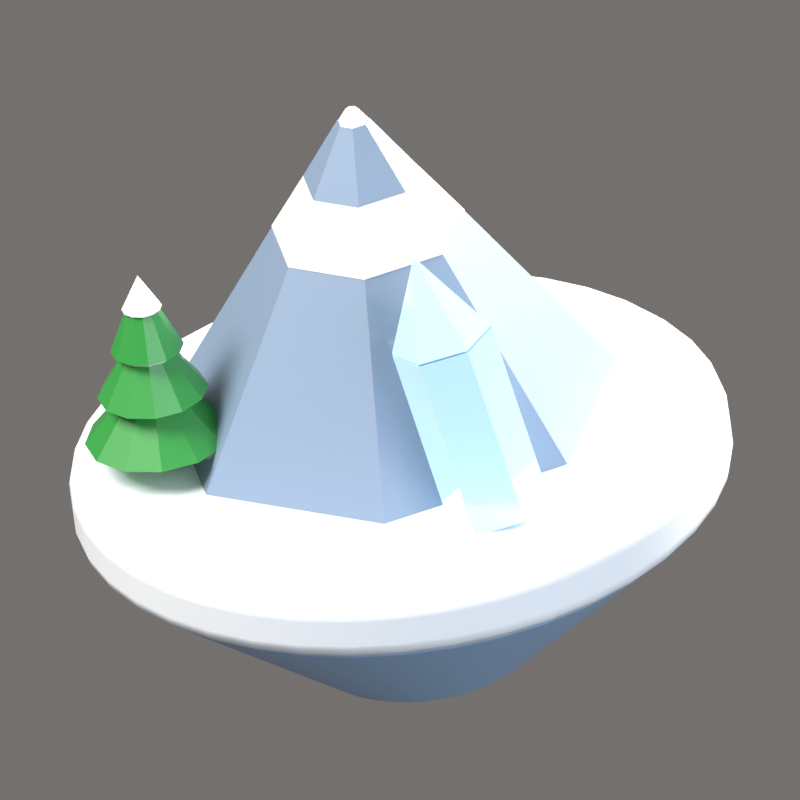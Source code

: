 # Source: Tundra.blend  (saved by Blender 5.2.44; exported with 4.5.12 LTS)
import bpy
from mathutils import Matrix  # noqa: F401  (used for matrix-valued properties, if any)

bpy.ops.wm.read_factory_settings(use_empty=True)
scene = bpy.context.scene
scene.name = 'Scene'

# ---- collections
col_collection = bpy.data.collections.new('Collection'); scene.collection.children.link(col_collection)
col_iconrig = bpy.data.collections.new('IconRig'); scene.collection.children.link(col_iconrig)
col_iconsubject = bpy.data.collections.new('IconSubject'); scene.collection.children.link(col_iconsubject)

# ---- materials (node trees are filled in below, after node groups)
mat_tundratop = bpy.data.materials.new('TundraTop')
mat_tundratop.diffuse_color = (0.8879, 0.9387, 1.0, 1.0)
mat_tundraside = bpy.data.materials.new('TundraSide')
mat_tundraside.diffuse_color = (0.2747, 0.4508, 0.6939, 1.0)
mat_mountain = bpy.data.materials.new('Mountain')
mat_mountain.diffuse_color = (0.2086, 0.2918, 0.4233, 1.0)
mat_white = bpy.data.materials.new('White')
mat_white.diffuse_color = (0.9301, 0.8963, 0.8228, 1.0)
mat_ice = bpy.data.materials.new('Ice')
mat_ice.diffuse_color = (0.521, 0.807, 1.0, 1.0)
mat_wooddark = bpy.data.materials.new('WoodDark')
mat_wooddark.diffuse_color = (0.1119, 0.0356, 0.009721, 1.0)
mat_leafdark = bpy.data.materials.new('LeafDark')
mat_leafdark.diffuse_color = (0.02315, 0.2747, 0.04231, 1.0)

# ---- material node trees
mat_tundratop.use_nodes = True; mat_tundratop.node_tree.nodes.clear()
_N = mat_tundratop.node_tree.nodes; _L = mat_tundratop.node_tree.links
n0 = _N.new('ShaderNodeBsdfPrincipled'); n0.name = 'Principled BSDF'; n0.location = (-200, 100)
n0.inputs[0].default_value = (0.8879, 0.9387, 1.0, 1.0)
n0.inputs[2].default_value = 0.6
n0.inputs[10].default_value = 0.005
n0.inputs[13].default_value = 0.6
n0.inputs[19].default_value = 0.25
n0.inputs[20].default_value = 0.08
n1 = _N.new('ShaderNodeOutputMaterial'); n1.name = 'Material Output'; n1.location = (200, 100)
_L.new(n0.outputs[0], n1.inputs[0])
n1.is_active_output = True
mat_tundraside.use_nodes = True; mat_tundraside.node_tree.nodes.clear()
_N = mat_tundraside.node_tree.nodes; _L = mat_tundraside.node_tree.links
n0 = _N.new('ShaderNodeBsdfPrincipled'); n0.name = 'Principled BSDF'; n0.location = (-200, 100)
n0.inputs[0].default_value = (0.2747, 0.4508, 0.6939, 1.0)
n0.inputs[2].default_value = 0.7
n0.inputs[10].default_value = 0.005
n0.inputs[13].default_value = 0.6
n0.inputs[19].default_value = 0.15
n0.inputs[20].default_value = 0.08
n1 = _N.new('ShaderNodeOutputMaterial'); n1.name = 'Material Output'; n1.location = (200, 100)
_L.new(n0.outputs[0], n1.inputs[0])
n1.is_active_output = True
mat_mountain.use_nodes = True; mat_mountain.node_tree.nodes.clear()
_N = mat_mountain.node_tree.nodes; _L = mat_mountain.node_tree.links
n0 = _N.new('ShaderNodeBsdfPrincipled'); n0.name = 'Principled BSDF'; n0.location = (-200, 100)
n0.inputs[0].default_value = (0.2086, 0.2918, 0.4233, 1.0)
n0.inputs[10].default_value = 0.005
n0.inputs[13].default_value = 0.6
n0.inputs[19].default_value = 0.3
n0.inputs[20].default_value = 0.08
n1 = _N.new('ShaderNodeOutputMaterial'); n1.name = 'Material Output'; n1.location = (200, 100)
_L.new(n0.outputs[0], n1.inputs[0])
n1.is_active_output = True
mat_white.use_nodes = True; mat_white.node_tree.nodes.clear()
_N = mat_white.node_tree.nodes; _L = mat_white.node_tree.links
n0 = _N.new('ShaderNodeBsdfPrincipled'); n0.name = 'Principled BSDF'; n0.location = (-200, 100)
n0.inputs[0].default_value = (0.9301, 0.8963, 0.8228, 1.0)
n0.inputs[2].default_value = 0.35
n0.inputs[10].default_value = 0.005
n0.inputs[13].default_value = 0.6
n0.inputs[19].default_value = 0.8
n0.inputs[20].default_value = 0.08
n1 = _N.new('ShaderNodeOutputMaterial'); n1.name = 'Material Output'; n1.location = (200, 100)
_L.new(n0.outputs[0], n1.inputs[0])
n1.is_active_output = True
mat_ice.use_nodes = True; mat_ice.node_tree.nodes.clear()
_N = mat_ice.node_tree.nodes; _L = mat_ice.node_tree.links
n0 = _N.new('ShaderNodeBsdfPrincipled'); n0.name = 'Principled BSDF'; n0.location = (-200, 100)
n0.inputs[0].default_value = (0.521, 0.807, 1.0, 1.0)
n0.inputs[2].default_value = 0.08
n0.inputs[10].default_value = 0.005
n0.inputs[13].default_value = 0.6
n0.inputs[19].default_value = 1.0
n0.inputs[20].default_value = 0.08
n0.inputs[27].default_value = (0.521, 0.807, 1.0, 1.0)
n0.inputs[28].default_value = 0.1
n1 = _N.new('ShaderNodeOutputMaterial'); n1.name = 'Material Output'; n1.location = (200, 100)
_L.new(n0.outputs[0], n1.inputs[0])
n1.is_active_output = True
mat_wooddark.use_nodes = True; mat_wooddark.node_tree.nodes.clear()
_N = mat_wooddark.node_tree.nodes; _L = mat_wooddark.node_tree.links
n0 = _N.new('ShaderNodeBsdfPrincipled'); n0.name = 'Principled BSDF'; n0.location = (-200, 100)
n0.inputs[0].default_value = (0.1119, 0.0356, 0.009721, 1.0)
n0.inputs[2].default_value = 0.6
n0.inputs[10].default_value = 0.005
n0.inputs[13].default_value = 0.6
n0.inputs[19].default_value = 0.3
n0.inputs[20].default_value = 0.08
n1 = _N.new('ShaderNodeOutputMaterial'); n1.name = 'Material Output'; n1.location = (200, 100)
_L.new(n0.outputs[0], n1.inputs[0])
n1.is_active_output = True
mat_leafdark.use_nodes = True; mat_leafdark.node_tree.nodes.clear()
_N = mat_leafdark.node_tree.nodes; _L = mat_leafdark.node_tree.links
n0 = _N.new('ShaderNodeBsdfPrincipled'); n0.name = 'Principled BSDF'; n0.location = (-200, 100)
n0.inputs[0].default_value = (0.02315, 0.2747, 0.04231, 1.0)
n0.inputs[2].default_value = 0.45
n0.inputs[10].default_value = 0.005
n0.inputs[13].default_value = 0.6
n0.inputs[19].default_value = 0.4
n0.inputs[20].default_value = 0.08
n1 = _N.new('ShaderNodeOutputMaterial'); n1.name = 'Material Output'; n1.location = (200, 100)
_L.new(n0.outputs[0], n1.inputs[0])
n1.is_active_output = True

# ---- world
world_iconworld = bpy.data.worlds.new('IconWorld'); scene.world = world_iconworld
world_iconworld.use_nodes = True; world_iconworld.node_tree.nodes.clear()
_N = world_iconworld.node_tree.nodes; _L = world_iconworld.node_tree.links
n0 = _N.new('ShaderNodeBackground'); n0.name = 'Background'; n0.location = (-200, 100)
n0.inputs[0].default_value = (0.55, 0.52, 0.5, 1.0)
n0.inputs[1].default_value = 0.4
n1 = _N.new('ShaderNodeOutputWorld'); n1.name = 'World Output'; n1.location = (200, 100)
_L.new(n0.outputs[0], n1.inputs[0])
n1.is_active_output = True

# ---- cameras
cam_iconcam = bpy.data.cameras.new('IconCam')
cam_iconcam.type = 'ORTHO'
cam_iconcam.clip_end = 200.0
cam_iconcam.ortho_scale = 2.405
cam_iconcam.shift_y = 0.07445

# ---- lights
light_keylight = bpy.data.lights.new('KeyLight', 'AREA')
light_keylight.color = (1.0, 0.96, 0.9)
light_keylight.energy = 2200.0
light_keylight.size = 5.0
light_filllight = bpy.data.lights.new('FillLight', 'AREA')
light_filllight.color = (0.82, 0.9, 1.0)
light_filllight.energy = 700.0
light_filllight.size = 7.0
light_rimlight = bpy.data.lights.new('RimLight', 'AREA')
light_rimlight.color = (1.0, 0.95, 0.85)
light_rimlight.energy = 2600.0
light_rimlight.size = 3.0
light_toplight = bpy.data.lights.new('TopLight', 'AREA')
light_toplight.energy = 150.0
light_toplight.size = 6.0

# ---- meshes
me_islandtop = bpy.data.meshes.new('IslandTop')
me_islandtop.from_pydata([(0.0, 1.0, -0.1), (0.0, 1.0, 0.1), (0.1564, 0.9877, -0.1), (0.1564, 0.9877, 0.1), (0.309, 0.9511, -0.1), (0.309, 0.9511, 0.1), (0.454, 0.891, -0.1), (0.454, 0.891, 0.1), (0.5878, 0.809, -0.1), (0.5878, 0.809, 0.1), (0.7071, 0.7071, -0.1), (0.7071, 0.7071, 0.1), (0.809, 0.5878, -0.1), (0.809, 0.5878, 0.1), (0.891, 0.454, -0.1), (0.891, 0.454, 0.1), (0.9511, 0.309, -0.1), (0.9511, 0.309, 0.1), (0.9877, 0.1564, -0.1), (0.9877, 0.1564, 0.1), (1.0, 0.0, -0.1), (1.0, 0.0, 0.1), (0.9877, -0.1564, -0.1), (0.9877, -0.1564, 0.1), (0.9511, -0.309, -0.1), (0.9511, -0.309, 0.1), (0.891, -0.454, -0.1), (0.891, -0.454, 0.1), (0.809, -0.5878, -0.1), (0.809, -0.5878, 0.1), (0.7071, -0.7071, -0.1), (0.7071, -0.7071, 0.1), (0.5878, -0.809, -0.1), (0.5878, -0.809, 0.1), (0.454, -0.891, -0.1), (0.454, -0.891, 0.1), (0.309, -0.9511, -0.1), (0.309, -0.9511, 0.1), (0.1564, -0.9877, -0.1), (0.1564, -0.9877, 0.1), (0.0, -1.0, -0.1), (0.0, -1.0, 0.1), (-0.1564, -0.9877, -0.1), (-0.1564, -0.9877, 0.1), (-0.309, -0.9511, -0.1), (-0.309, -0.9511, 0.1), (-0.454, -0.891, -0.1), (-0.454, -0.891, 0.1), (-0.5878, -0.809, -0.1), (-0.5878, -0.809, 0.1), (-0.7071, -0.7071, -0.1), (-0.7071, -0.7071, 0.1), (-0.809, -0.5878, -0.1), (-0.809, -0.5878, 0.1), (-0.891, -0.454, -0.1), (-0.891, -0.454, 0.1), (-0.9511, -0.309, -0.1), (-0.9511, -0.309, 0.1), (-0.9877, -0.1564, -0.1), (-0.9877, -0.1564, 0.1), (-1.0, 0.0, -0.1), (-1.0, 0.0, 0.1), (-0.9877, 0.1564, -0.1), (-0.9877, 0.1564, 0.1), (-0.9511, 0.309, -0.1), (-0.9511, 0.309, 0.1), (-0.891, 0.454, -0.1), (-0.891, 0.454, 0.1), (-0.809, 0.5878, -0.1), (-0.809, 0.5878, 0.1), (-0.7071, 0.7071, -0.1), (-0.7071, 0.7071, 0.1), (-0.5878, 0.809, -0.1), (-0.5878, 0.809, 0.1), (-0.454, 0.891, -0.1), (-0.454, 0.891, 0.1), (-0.309, 0.9511, -0.1), (-0.309, 0.9511, 0.1), (-0.1564, 0.9877, -0.1), (-0.1564, 0.9877, 0.1)], [], [(0, 1, 3, 2), (2, 3, 5, 4), (4, 5, 7, 6), (6, 7, 9, 8), (8, 9, 11, 10), (10, 11, 13, 12), (12, 13, 15, 14), (14, 15, 17, 16), (16, 17, 19, 18), (18, 19, 21, 20), (20, 21, 23, 22), (22, 23, 25, 24), (24, 25, 27, 26), (26, 27, 29, 28), (28, 29, 31, 30), (30, 31, 33, 32), (32, 33, 35, 34), (34, 35, 37, 36), (36, 37, 39, 38), (38, 39, 41, 40), (40, 41, 43, 42), (42, 43, 45, 44), (44, 45, 47, 46), (46, 47, 49, 48), (48, 49, 51, 50), (50, 51, 53, 52), (52, 53, 55, 54), (54, 55, 57, 56), (56, 57, 59, 58), (58, 59, 61, 60), (60, 61, 63, 62), (62, 63, 65, 64), (64, 65, 67, 66), (66, 67, 69, 68), (68, 69, 71, 70), (70, 71, 73, 72), (72, 73, 75, 74), (74, 75, 77, 76), (3, 1, 79, 77, 75, 73, 71, 69, 67, 65, 63, 61, 59, 57, 55, 53, 51, 49, 47, 45, 43, 41, 39, 37, 35, 33, 31, 29, 27, 25, 23, 21, 19, 17, 15, 13, 11, 9, 7, 5), (76, 77, 79, 78), (78, 79, 1, 0), (0, 2, 4, 6, 8, 10, 12, 14, 16, 18, 20, 22, 24, 26, 28, 30, 32, 34, 36, 38, 40, 42, 44, 46, 48, 50, 52, 54, 56, 58, 60, 62, 64, 66, 68, 70, 72, 74, 76, 78)])
me_islandtop.polygons.foreach_set('use_smooth', [True] * 42)
me_islandtop.materials.append(mat_tundratop)
me_islandtop.update()
me_islandside = bpy.data.meshes.new('IslandSide')
me_islandside.from_pydata([(0.0, 0.32, -0.275), (0.0, 0.96, 0.275), (0.05006, 0.3161, -0.275), (0.1502, 0.9482, 0.275), (0.09889, 0.3043, -0.275), (0.2967, 0.913, 0.275), (0.1453, 0.2851, -0.275), (0.4358, 0.8554, 0.275), (0.1881, 0.2589, -0.275), (0.5643, 0.7767, 0.275), (0.2263, 0.2263, -0.275), (0.6788, 0.6788, 0.275), (0.2589, 0.1881, -0.275), (0.7767, 0.5643, 0.275), (0.2851, 0.1453, -0.275), (0.8554, 0.4358, 0.275), (0.3043, 0.09889, -0.275), (0.913, 0.2967, 0.275), (0.3161, 0.05006, -0.275), (0.9482, 0.1502, 0.275), (0.32, 0.0, -0.275), (0.96, 0.0, 0.275), (0.3161, -0.05006, -0.275), (0.9482, -0.1502, 0.275), (0.3043, -0.09889, -0.275), (0.913, -0.2967, 0.275), (0.2851, -0.1453, -0.275), (0.8554, -0.4358, 0.275), (0.2589, -0.1881, -0.275), (0.7767, -0.5643, 0.275), (0.2263, -0.2263, -0.275), (0.6788, -0.6788, 0.275), (0.1881, -0.2589, -0.275), (0.5643, -0.7767, 0.275), (0.1453, -0.2851, -0.275), (0.4358, -0.8554, 0.275), (0.09889, -0.3043, -0.275), (0.2967, -0.913, 0.275), (0.05006, -0.3161, -0.275), (0.1502, -0.9482, 0.275), (0.0, -0.32, -0.275), (0.0, -0.96, 0.275), (-0.05006, -0.3161, -0.275), (-0.1502, -0.9482, 0.275), (-0.09889, -0.3043, -0.275), (-0.2967, -0.913, 0.275), (-0.1453, -0.2851, -0.275), (-0.4358, -0.8554, 0.275), (-0.1881, -0.2589, -0.275), (-0.5643, -0.7767, 0.275), (-0.2263, -0.2263, -0.275), (-0.6788, -0.6788, 0.275), (-0.2589, -0.1881, -0.275), (-0.7767, -0.5643, 0.275), (-0.2851, -0.1453, -0.275), (-0.8554, -0.4358, 0.275), (-0.3043, -0.09889, -0.275), (-0.913, -0.2967, 0.275), (-0.3161, -0.05006, -0.275), (-0.9482, -0.1502, 0.275), (-0.32, 0.0, -0.275), (-0.96, 0.0, 0.275), (-0.3161, 0.05006, -0.275), (-0.9482, 0.1502, 0.275), (-0.3043, 0.09889, -0.275), (-0.913, 0.2967, 0.275), (-0.2851, 0.1453, -0.275), (-0.8554, 0.4358, 0.275), (-0.2589, 0.1881, -0.275), (-0.7767, 0.5643, 0.275), (-0.2263, 0.2263, -0.275), (-0.6788, 0.6788, 0.275), (-0.1881, 0.2589, -0.275), (-0.5643, 0.7767, 0.275), (-0.1453, 0.2851, -0.275), (-0.4358, 0.8554, 0.275), (-0.09889, 0.3043, -0.275), (-0.2967, 0.913, 0.275), (-0.05006, 0.3161, -0.275), (-0.1502, 0.9482, 0.275)], [], [(0, 1, 3, 2), (2, 3, 5, 4), (4, 5, 7, 6), (6, 7, 9, 8), (8, 9, 11, 10), (10, 11, 13, 12), (12, 13, 15, 14), (14, 15, 17, 16), (16, 17, 19, 18), (18, 19, 21, 20), (20, 21, 23, 22), (22, 23, 25, 24), (24, 25, 27, 26), (26, 27, 29, 28), (28, 29, 31, 30), (30, 31, 33, 32), (32, 33, 35, 34), (34, 35, 37, 36), (36, 37, 39, 38), (38, 39, 41, 40), (40, 41, 43, 42), (42, 43, 45, 44), (44, 45, 47, 46), (46, 47, 49, 48), (48, 49, 51, 50), (50, 51, 53, 52), (52, 53, 55, 54), (54, 55, 57, 56), (56, 57, 59, 58), (58, 59, 61, 60), (60, 61, 63, 62), (62, 63, 65, 64), (64, 65, 67, 66), (66, 67, 69, 68), (68, 69, 71, 70), (70, 71, 73, 72), (72, 73, 75, 74), (74, 75, 77, 76), (3, 1, 79, 77, 75, 73, 71, 69, 67, 65, 63, 61, 59, 57, 55, 53, 51, 49, 47, 45, 43, 41, 39, 37, 35, 33, 31, 29, 27, 25, 23, 21, 19, 17, 15, 13, 11, 9, 7, 5), (76, 77, 79, 78), (78, 79, 1, 0), (0, 2, 4, 6, 8, 10, 12, 14, 16, 18, 20, 22, 24, 26, 28, 30, 32, 34, 36, 38, 40, 42, 44, 46, 48, 50, 52, 54, 56, 58, 60, 62, 64, 66, 68, 70, 72, 74, 76, 78)])
me_islandside.polygons.foreach_set('use_smooth', [True] * 42)
me_islandside.materials.append(mat_tundraside)
me_islandside.update()
me_cyl = bpy.data.meshes.new('Cyl')
me_cyl.from_pydata([(0.0, 0.7, -0.5), (0.0, 0.05, 0.5), (0.5473, 0.4364, -0.5), (0.03909, 0.03117, 0.5), (0.6824, -0.1558, -0.5), (0.04875, -0.01113, 0.5), (0.3037, -0.6307, -0.5), (0.02169, -0.04505, 0.5), (-0.3037, -0.6307, -0.5), (-0.02169, -0.04505, 0.5), (-0.6824, -0.1558, -0.5), (-0.04875, -0.01113, 0.5), (-0.5473, 0.4364, -0.5), (-0.03909, 0.03117, 0.5)], [], [(0, 1, 3, 2), (2, 3, 5, 4), (4, 5, 7, 6), (6, 7, 9, 8), (8, 9, 11, 10), (3, 1, 13, 11, 9, 7, 5), (10, 11, 13, 12), (12, 13, 1, 0), (0, 2, 4, 6, 8, 10, 12)])
me_cyl.materials.append(mat_mountain)
me_cyl.update()
me_cyl_001 = bpy.data.meshes.new('Cyl.001')
me_cyl_001.from_pydata([(0.0, 0.3, -0.21), (0.0, 0.02, 0.21), (0.2345, 0.187, -0.21), (0.01564, 0.01247, 0.21), (0.2925, -0.06676, -0.21), (0.0195, -0.00445, 0.21), (0.1302, -0.2703, -0.21), (0.008678, -0.01802, 0.21), (-0.1302, -0.2703, -0.21), (-0.008678, -0.01802, 0.21), (-0.2925, -0.06676, -0.21), (-0.0195, -0.00445, 0.21), (-0.2345, 0.187, -0.21), (-0.01564, 0.01247, 0.21)], [], [(0, 1, 3, 2), (2, 3, 5, 4), (4, 5, 7, 6), (6, 7, 9, 8), (8, 9, 11, 10), (3, 1, 13, 11, 9, 7, 5), (10, 11, 13, 12), (12, 13, 1, 0), (0, 2, 4, 6, 8, 10, 12)])
me_cyl_001.materials.append(mat_white)
me_cyl_001.update()
me_cyl_002 = bpy.data.meshes.new('Cyl.002')
me_cyl_002.from_pydata([(0.0, 0.156, -0.2925), (0.0, 0.156, 0.2925), (0.1351, 0.078, -0.2925), (0.1351, 0.078, 0.2925), (0.1351, -0.078, -0.2925), (0.1351, -0.078, 0.2925), (0.0, -0.156, -0.2925), (0.0, -0.156, 0.2925), (-0.1351, -0.078, -0.2925), (-0.1351, -0.078, 0.2925), (-0.1351, 0.078, -0.2925), (-0.1351, 0.078, 0.2925)], [], [(0, 1, 3, 2), (2, 3, 5, 4), (4, 5, 7, 6), (6, 7, 9, 8), (3, 1, 11, 9, 7, 5), (8, 9, 11, 10), (10, 11, 1, 0), (0, 2, 4, 6, 8, 10)])
me_cyl_002.materials.append(mat_ice)
me_cyl_002.update()
me_cyl_003 = bpy.data.meshes.new('Cyl.003')
me_cyl_003.from_pydata([(0.0, 0.156, -0.143), (0.1351, 0.078, -0.143), (0.1351, -0.078, -0.143), (0.0, -0.156, -0.143), (-0.1351, -0.078, -0.143), (-0.1351, 0.078, -0.143), (0.0, 0.0, 0.143)], [], [(0, 6, 1), (1, 6, 2), (2, 6, 3), (3, 6, 4), (0, 1, 2, 3, 4, 5), (4, 6, 5), (5, 6, 0)])
me_cyl_003.materials.append(mat_ice)
me_cyl_003.update()
me_cyl_004 = bpy.data.meshes.new('Cyl.004')
me_cyl_004.from_pydata([(0.0, 0.042, -0.0875), (0.0, 0.042, 0.0875), (0.0297, 0.0297, -0.0875), (0.0297, 0.0297, 0.0875), (0.042, 0.0, -0.0875), (0.042, 0.0, 0.0875), (0.0297, -0.0297, -0.0875), (0.0297, -0.0297, 0.0875), (0.0, -0.042, -0.0875), (0.0, -0.042, 0.0875), (-0.0297, -0.0297, -0.0875), (-0.0297, -0.0297, 0.0875), (-0.042, 0.0, -0.0875), (-0.042, 0.0, 0.0875), (-0.0297, 0.0297, -0.0875), (-0.0297, 0.0297, 0.0875)], [], [(0, 1, 3, 2), (2, 3, 5, 4), (4, 5, 7, 6), (6, 7, 9, 8), (8, 9, 11, 10), (10, 11, 13, 12), (3, 1, 15, 13, 11, 9, 7, 5), (12, 13, 15, 14), (14, 15, 1, 0), (0, 2, 4, 6, 8, 10, 12, 14)])
me_cyl_004.polygons.foreach_set('use_smooth', [True] * 10)
me_cyl_004.materials.append(mat_wooddark)
me_cyl_004.update()
me_cyl_005 = bpy.data.meshes.new('Cyl.005')
me_cyl_005.from_pydata([(0.0, 0.224, -0.126), (0.112, 0.194, -0.126), (0.194, 0.112, -0.126), (0.224, 0.0, -0.126), (0.194, -0.112, -0.126), (0.112, -0.194, -0.126), (0.0, -0.224, -0.126), (-0.112, -0.194, -0.126), (-0.194, -0.112, -0.126), (-0.224, 0.0, -0.126), (-0.194, 0.112, -0.126), (-0.112, 0.194, -0.126), (0.0, 0.0, 0.126)], [], [(0, 12, 1), (1, 12, 2), (2, 12, 3), (3, 12, 4), (4, 12, 5), (5, 12, 6), (6, 12, 7), (7, 12, 8), (8, 12, 9), (9, 12, 10), (0, 1, 2, 3, 4, 5, 6, 7, 8, 9, 10, 11), (10, 12, 11), (11, 12, 0)])
me_cyl_005.materials.append(mat_leafdark)
me_cyl_005.update()
me_cyl_006 = bpy.data.meshes.new('Cyl.006')
me_cyl_006.from_pydata([(0.0, 0.1232, -0.056), (0.0616, 0.1067, -0.056), (0.1067, 0.0616, -0.056), (0.1232, 0.0, -0.056), (0.1067, -0.0616, -0.056), (0.0616, -0.1067, -0.056), (0.0, -0.1232, -0.056), (-0.0616, -0.1067, -0.056), (-0.1067, -0.0616, -0.056), (-0.1232, 0.0, -0.056), (-0.1067, 0.0616, -0.056), (-0.0616, 0.1067, -0.056), (0.0, 0.0, 0.056)], [], [(0, 12, 1), (1, 12, 2), (2, 12, 3), (3, 12, 4), (4, 12, 5), (5, 12, 6), (6, 12, 7), (7, 12, 8), (8, 12, 9), (9, 12, 10), (0, 1, 2, 3, 4, 5, 6, 7, 8, 9, 10, 11), (10, 12, 11), (11, 12, 0)])
me_cyl_006.materials.append(mat_white)
me_cyl_006.update()
me_cyl_007 = bpy.data.meshes.new('Cyl.007')
me_cyl_007.from_pydata([(0.0, 0.168, -0.126), (0.084, 0.1455, -0.126), (0.1455, 0.084, -0.126), (0.168, 0.0, -0.126), (0.1455, -0.084, -0.126), (0.084, -0.1455, -0.126), (0.0, -0.168, -0.126), (-0.084, -0.1455, -0.126), (-0.1455, -0.084, -0.126), (-0.168, 0.0, -0.126), (-0.1455, 0.084, -0.126), (-0.084, 0.1455, -0.126), (0.0, 0.0, 0.126)], [], [(0, 12, 1), (1, 12, 2), (2, 12, 3), (3, 12, 4), (4, 12, 5), (5, 12, 6), (6, 12, 7), (7, 12, 8), (8, 12, 9), (9, 12, 10), (0, 1, 2, 3, 4, 5, 6, 7, 8, 9, 10, 11), (10, 12, 11), (11, 12, 0)])
me_cyl_007.materials.append(mat_leafdark)
me_cyl_007.update()
me_cyl_008 = bpy.data.meshes.new('Cyl.008')
me_cyl_008.from_pydata([(0.0, 0.0924, -0.056), (0.0462, 0.08002, -0.056), (0.08002, 0.0462, -0.056), (0.0924, 0.0, -0.056), (0.08002, -0.0462, -0.056), (0.0462, -0.08002, -0.056), (0.0, -0.0924, -0.056), (-0.0462, -0.08002, -0.056), (-0.08002, -0.0462, -0.056), (-0.0924, 0.0, -0.056), (-0.08002, 0.0462, -0.056), (-0.0462, 0.08002, -0.056), (0.0, 0.0, 0.056)], [], [(0, 12, 1), (1, 12, 2), (2, 12, 3), (3, 12, 4), (4, 12, 5), (5, 12, 6), (6, 12, 7), (7, 12, 8), (8, 12, 9), (9, 12, 10), (0, 1, 2, 3, 4, 5, 6, 7, 8, 9, 10, 11), (10, 12, 11), (11, 12, 0)])
me_cyl_008.materials.append(mat_white)
me_cyl_008.update()
me_cyl_009 = bpy.data.meshes.new('Cyl.009')
me_cyl_009.from_pydata([(0.0, 0.112, -0.126), (0.056, 0.09699, -0.126), (0.09699, 0.056, -0.126), (0.112, 0.0, -0.126), (0.09699, -0.056, -0.126), (0.056, -0.09699, -0.126), (0.0, -0.112, -0.126), (-0.056, -0.09699, -0.126), (-0.09699, -0.056, -0.126), (-0.112, 0.0, -0.126), (-0.09699, 0.056, -0.126), (-0.056, 0.09699, -0.126), (0.0, 0.0, 0.126)], [], [(0, 12, 1), (1, 12, 2), (2, 12, 3), (3, 12, 4), (4, 12, 5), (5, 12, 6), (6, 12, 7), (7, 12, 8), (8, 12, 9), (9, 12, 10), (0, 1, 2, 3, 4, 5, 6, 7, 8, 9, 10, 11), (10, 12, 11), (11, 12, 0)])
me_cyl_009.materials.append(mat_leafdark)
me_cyl_009.update()
me_cyl_010 = bpy.data.meshes.new('Cyl.010')
me_cyl_010.from_pydata([(0.0, 0.0616, -0.056), (0.0308, 0.05335, -0.056), (0.05335, 0.0308, -0.056), (0.0616, 0.0, -0.056), (0.05335, -0.0308, -0.056), (0.0308, -0.05335, -0.056), (0.0, -0.0616, -0.056), (-0.0308, -0.05335, -0.056), (-0.05335, -0.0308, -0.056), (-0.0616, 0.0, -0.056), (-0.05335, 0.0308, -0.056), (-0.0308, 0.05335, -0.056), (0.0, 0.0, 0.056)], [], [(0, 12, 1), (1, 12, 2), (2, 12, 3), (3, 12, 4), (4, 12, 5), (5, 12, 6), (6, 12, 7), (7, 12, 8), (8, 12, 9), (9, 12, 10), (0, 1, 2, 3, 4, 5, 6, 7, 8, 9, 10, 11), (10, 12, 11), (11, 12, 0)])
me_cyl_010.materials.append(mat_white)
me_cyl_010.update()

# ---- objects
ob_iconcam = bpy.data.objects.new('IconCam', cam_iconcam)
ob_keylight = bpy.data.objects.new('KeyLight', light_keylight)
ob_filllight = bpy.data.objects.new('FillLight', light_filllight)
ob_rimlight = bpy.data.objects.new('RimLight', light_rimlight)
ob_toplight = bpy.data.objects.new('TopLight', light_toplight)
ob_islandtop = bpy.data.objects.new('IslandTop', me_islandtop)
ob_islandside = bpy.data.objects.new('IslandSide', me_islandside)
ob_cyl = bpy.data.objects.new('Cyl', me_cyl)
ob_cyl_001 = bpy.data.objects.new('Cyl.001', me_cyl_001)
ob_crystal = bpy.data.objects.new('Crystal', None)
ob_cyl_002 = bpy.data.objects.new('Cyl.002', me_cyl_002)
ob_cyl_003 = bpy.data.objects.new('Cyl.003', me_cyl_003)
ob_cyl_004 = bpy.data.objects.new('Cyl.004', me_cyl_004)
ob_cyl_005 = bpy.data.objects.new('Cyl.005', me_cyl_005)
ob_cyl_006 = bpy.data.objects.new('Cyl.006', me_cyl_006)
ob_cyl_007 = bpy.data.objects.new('Cyl.007', me_cyl_007)
ob_cyl_008 = bpy.data.objects.new('Cyl.008', me_cyl_008)
ob_cyl_009 = bpy.data.objects.new('Cyl.009', me_cyl_009)
ob_cyl_010 = bpy.data.objects.new('Cyl.010', me_cyl_010)
ob_diorama = bpy.data.objects.new('Diorama', None)

# ---- transforms, parenting, visibility, modifiers, constraints
ob_iconcam.location = (13.39, -25.19, 9.271)
ob_iconcam.rotation_euler = (1.257, -3.907e-08, 0.4887)
ob_keylight.location = (-4.5, -6.5, 7.0)
ob_keylight.rotation_euler = (0.8461, 1.639e-09, -0.6055)
ob_filllight.location = (7.0, -4.0, 1.5)
ob_filllight.rotation_euler = (1.387, 1.353e-07, 1.052)
ob_rimlight.location = (3.0, 7.0, 5.0)
ob_rimlight.rotation_euler = (0.9898, 1.23e-07, 2.737)
ob_toplight.location = (0.0, 0.0, 9.0)
ob_islandtop.parent = ob_diorama
ob_islandtop.location = (0.0, 0.0, 0.0)
_m = ob_islandtop.modifiers.new('Bevel', 'BEVEL')
_m.width = 0.06
_m.width_pct = 0.06
_m.segments = 3
_m.angle_limit = 0.6981
_m.harden_normals = True
ob_islandside.parent = ob_diorama
ob_islandside.location = (0.0, 0.0, -0.375)
_m = ob_islandside.modifiers.new('Bevel', 'BEVEL')
_m.width = 0.03
_m.width_pct = 0.03
_m.segments = 3
_m.angle_limit = 0.6981
_m.harden_normals = True
ob_cyl.parent = ob_diorama
ob_cyl.location = (-0.1, 0.15, 0.6)
ob_cyl_001.parent = ob_diorama
ob_cyl_001.location = (-0.1, 0.15, 0.93)
ob_crystal.parent = ob_diorama
ob_crystal.location = (0.5, -0.3, 0.1)
ob_crystal.rotation_euler = (0.0, -0.2094, 0.0)
ob_cyl_002.parent = ob_crystal
ob_cyl_002.location = (0.0, 0.0, 0.286)
ob_cyl_003.parent = ob_crystal
ob_cyl_003.location = (0.0, 0.0, 0.728)
ob_cyl_004.parent = ob_diorama
ob_cyl_004.location = (-0.62, -0.35, 0.184)
ob_cyl_005.parent = ob_diorama
ob_cyl_005.location = (-0.62, -0.35, 0.324)
ob_cyl_006.parent = ob_diorama
ob_cyl_006.location = (-0.62, -0.35, 0.394)
ob_cyl_007.parent = ob_diorama
ob_cyl_007.location = (-0.62, -0.35, 0.478)
ob_cyl_008.parent = ob_diorama
ob_cyl_008.location = (-0.62, -0.35, 0.548)
ob_cyl_009.parent = ob_diorama
ob_cyl_009.location = (-0.62, -0.35, 0.632)
ob_cyl_010.parent = ob_diorama
ob_cyl_010.location = (-0.62, -0.35, 0.702)
ob_diorama.location = (0.0, 0.0, 0.0)
ob_diorama.rotation_euler = (0.2443, 0.0, 0.0)

# ---- collection membership
col_iconrig.objects.link(ob_iconcam)
col_iconrig.objects.link(ob_keylight)
col_iconrig.objects.link(ob_filllight)
col_iconrig.objects.link(ob_rimlight)
col_iconrig.objects.link(ob_toplight)
col_iconsubject.objects.link(ob_islandtop)
col_iconsubject.objects.link(ob_islandside)
col_iconsubject.objects.link(ob_cyl)
col_iconsubject.objects.link(ob_cyl_001)
col_iconsubject.objects.link(ob_crystal)
col_iconsubject.objects.link(ob_cyl_002)
col_iconsubject.objects.link(ob_cyl_003)
col_iconsubject.objects.link(ob_cyl_004)
col_iconsubject.objects.link(ob_cyl_005)
col_iconsubject.objects.link(ob_cyl_006)
col_iconsubject.objects.link(ob_cyl_007)
col_iconsubject.objects.link(ob_cyl_008)
col_iconsubject.objects.link(ob_cyl_009)
col_iconsubject.objects.link(ob_cyl_010)
col_iconsubject.objects.link(ob_diorama)

# ---- scene / render settings (as saved in the file)
scene.camera = ob_iconcam
scene.frame_start = 1; scene.frame_end = 250; scene.frame_set(1)
scene.render.engine = 'BLENDER_EEVEE_NEXT'
scene.render.resolution_x = 512
scene.render.resolution_y = 512
scene.render.film_transparent = True
scene.render.bake_bias = 0.0
scene.render.bake_samples = 0
scene.render.compositor_device = 'GPU'
scene.eevee.taa_render_samples = 48
scene.eevee.use_volume_custom_range = False
scene.eevee.fast_gi_thickness_near = 0.1
scene.eevee.fast_gi_thickness_far = 0.0
scene.eevee.ray_tracing_options.screen_trace_thickness = 0.1
scene.view_settings.view_transform = 'Standard'
scene.view_settings.exposure = -0.35
bpy.context.view_layer.update()

